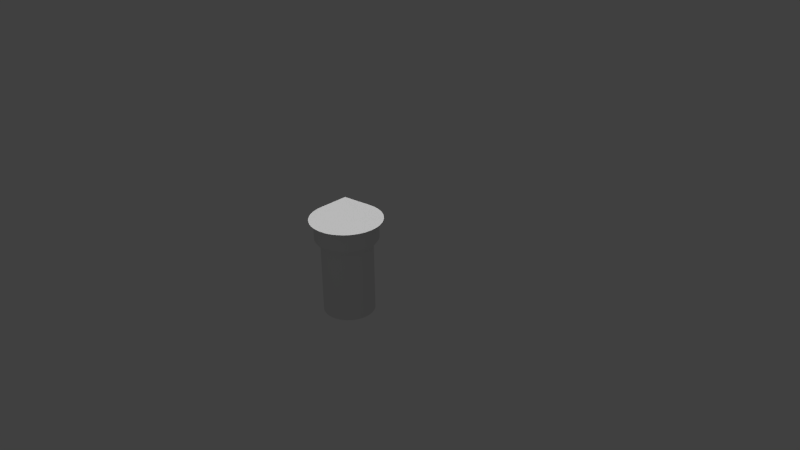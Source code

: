 # Source: chateau.blend  (saved by Blender 2.73.0; exported with 4.5.12 LTS)
import bpy
from mathutils import Matrix  # noqa: F401  (used for matrix-valued properties, if any)

bpy.ops.wm.read_factory_settings(use_empty=True)
scene = bpy.context.scene
scene.name = 'Scene'

# ---- collections
col_collection_1 = bpy.data.collections.new('Collection 1'); scene.collection.children.link(col_collection_1)
col_collection_7 = bpy.data.collections.new('Collection 7'); scene.collection.children.link(col_collection_7)

# ---- world
world_world = bpy.data.worlds.new('World'); scene.world = world_world
world_world.color = (0.05088, 0.05088, 0.05088)
world_world.use_sun_shadow = False
world_world.sun_shadow_jitter_overblur = 0.0
world_world.cycles.sampling_method = 'MANUAL'
world_world.cycles.sample_map_resolution = 256

# ---- cameras
cam_camera = bpy.data.cameras.new('Camera')
cam_camera.clip_end = 100.0
cam_camera.lens = 35.0
cam_camera.sensor_width = 32.0
cam_camera.sensor_height = 18.0
cam_camera.ortho_scale = 7.314
cam_camera.dof.focus_distance = 0.0
cam_camera.dof.aperture_fstop = 128.0

# ---- lights
light_lamp = bpy.data.lights.new('Lamp', 'POINT')
light_lamp.transmission_factor = 0.0
light_lamp.cutoff_distance = 30.0
light_lamp.energy = 100.0
light_lamp.shadow_buffer_clip_start = 1.001
light_lamp.shadow_soft_size = 0.1
light_lamp.shadow_maximum_resolution = 0.006
light_lamp.use_absolute_resolution = True
light_lamp.cycles.use_multiple_importance_sampling = False
light_sun_001 = bpy.data.lights.new('Sun.001', 'SUN')
light_sun_001.transmission_factor = 0.0
light_sun_001.angle = 0.1993
light_sun_001.energy = 1.0
light_sun_001.shadow_buffer_clip_start = 0.5
light_sun_001.shadow_soft_size = 0.1
light_sun_001.shadow_cascade_max_distance = 1000.0
light_sun_001.cycles.use_multiple_importance_sampling = False
light_sun = bpy.data.lights.new('Sun', 'SUN')
light_sun.transmission_factor = 0.0
light_sun.angle = 0.1993
light_sun.energy = 1.0
light_sun.shadow_buffer_clip_start = 0.5
light_sun.shadow_soft_size = 0.1
light_sun.shadow_cascade_max_distance = 1000.0
light_sun.cycles.use_multiple_importance_sampling = False

# ---- meshes
me_cylinder_002 = bpy.data.meshes.new('Cylinder.002')
me_cylinder_002.from_pydata([(-2.075, 3.222, 9.508), (-1.562, 3.324, 9.508), (-1.04, 3.358, -1.511), (-1.562, 3.324, 7.295), (-0.5174, 3.324, -1.511), (-2.075, 3.222, 7.295), (-0.004269, 3.222, -1.511), (-2.57, 3.054, 7.295), (-3.04, 2.822, 7.295), (0.4912, 3.054, -1.511), (-3.475, 2.532, 7.295), (0.9605, 2.822, -1.511), (1.396, 2.532, -1.511), (-3.868, 2.187, 7.295), (-4.213, 1.793, 7.295), (1.789, 2.187, -1.511), (2.134, 1.793, -1.511), (-4.504, 1.358, 7.295), (2.425, 1.358, -1.511), (-4.735, 0.8891, 7.295), (-4.903, 0.3936, 7.295), (2.656, 0.8891, -1.511), (-5.005, -0.1195, 7.295), (2.824, 0.3936, -1.511), (2.926, -0.1195, -1.511), (-5.04, -0.6416, 7.295), (-5.005, -1.164, 7.295), (2.96, -0.6416, -1.511), (-4.903, -1.677, 7.295), (2.926, -1.164, -1.511), (-4.735, -2.172, 7.295), (2.824, -1.677, -1.511), (2.656, -2.172, -1.511), (-4.504, -2.642, 7.295), (2.425, -2.642, -1.511), (-4.213, -3.077, 7.295), (-3.868, -3.47, 7.295), (2.134, -3.077, -1.511), (-3.475, -3.815, 7.295), (1.789, -3.47, -1.511), (1.396, -3.815, -1.511), (-3.04, -4.106, 7.295), (0.9605, -4.106, -1.511), (-2.57, -4.337, 7.295), (-2.075, -4.505, 7.295), (0.4912, -4.337, -1.511), (-0.004268, -4.505, -1.511), (-1.562, -4.607, 7.295), (-1.04, -4.642, 7.295), (-0.5174, -4.607, -1.511), (-1.04, -4.642, -1.511), (-0.5174, -4.607, 7.295), (-1.562, -4.607, -1.511), (-0.004268, -4.505, 7.295), (0.4912, -4.337, 7.295), (-2.075, -4.505, -1.511), (-2.57, -4.337, -1.511), (0.9605, -4.106, 7.295), (1.396, -3.815, 7.295), (-3.04, -4.106, -1.511), (-3.475, -3.815, -1.511), (1.789, -3.47, 7.295), (-3.868, -3.47, -1.511), (2.134, -3.077, 7.295), (2.425, -2.642, 7.295), (-4.213, -3.077, -1.511), (-4.504, -2.642, -1.511), (2.656, -2.172, 7.295), (2.824, -1.677, 7.295), (-4.735, -2.172, -1.511), (2.926, -1.164, 7.295), (-4.903, -1.677, -1.511), (2.96, -0.6416, 7.295), (-5.005, -1.164, -1.511), (-5.04, -0.6416, -1.511), (2.926, -0.1195, 7.295), (-5.005, -0.1195, -1.511), (2.824, 0.3936, 7.295), (2.656, 0.8891, 7.295), (-4.903, 0.3936, -1.511), (2.425, 1.358, 7.295), (-4.735, 0.8891, -1.511), (-4.504, 1.358, -1.511), (2.134, 1.793, 7.295), (1.789, 2.187, 7.295), (-4.213, 1.793, -1.511), (1.396, 2.532, 7.295), (-3.868, 2.187, -1.511), (-3.475, 2.532, -1.511), (0.9605, 2.822, 7.295), (-3.04, 2.822, -1.511), (0.4912, 3.054, 7.295), (-2.57, 3.054, -1.511), (-0.004269, 3.222, 7.295), (-2.075, 3.222, -1.511), (-0.5174, 3.324, 7.295), (-1.04, 3.358, 7.295), (-1.562, 3.324, -1.511), (-2.57, 3.054, 9.508), (-3.04, 2.822, 9.508), (-3.475, 2.532, 9.508), (-3.868, 2.187, 9.508), (-4.213, 1.793, 9.508), (-4.504, 1.358, 9.508), (-4.735, 0.8891, 9.508), (-4.903, 0.3936, 9.508), (-5.005, -0.1195, 9.508), (-5.04, -0.6416, 9.508), (-5.005, -1.164, 9.508), (-4.903, -1.677, 9.508), (-4.735, -2.172, 9.508), (-4.504, -2.642, 9.508), (-4.213, -3.077, 9.508), (-3.868, -3.47, 9.508), (-3.475, -3.815, 9.508), (-3.04, -4.106, 9.508), (-2.57, -4.337, 9.508), (-2.075, -4.505, 9.508), (-1.562, -4.607, 9.508), (-1.04, -4.642, 9.508), (-0.5174, -4.607, 9.508), (-0.004268, -4.505, 9.508), (0.4912, -4.337, 9.508), (0.9605, -4.106, 9.508), (1.396, -3.815, 9.508), (1.789, -3.47, 9.508), (2.134, -3.077, 9.508), (2.425, -2.642, 9.508), (2.656, -2.172, 9.508), (2.824, -1.677, 9.508), (2.926, -1.164, 9.508), (2.96, -0.6416, 9.508), (2.926, -0.1195, 9.508), (2.824, 0.3936, 9.508), (2.656, 0.8891, 9.508), (2.425, 1.358, 9.508), (2.134, 1.793, 9.508), (1.789, 2.187, 9.508), (1.396, 2.532, 9.508), (0.9605, 2.822, 9.508), (0.4912, 3.054, 9.508), (-0.004269, 3.222, 9.508), (-0.5174, 3.324, 9.508), (-1.04, 3.358, 9.508), (-2.075, 3.222, 10.98), (-1.562, 3.324, 10.98), (-2.57, 3.054, 10.98), (-3.04, 2.822, 10.98), (-3.475, 2.532, 10.98), (-3.868, 2.187, 10.98), (-4.213, 1.793, 10.98), (-4.504, 1.358, 10.98), (-4.735, 0.8891, 10.98), (-4.903, 0.3936, 10.98), (-5.005, -0.1195, 10.98), (-5.04, -0.6416, 10.98), (-5.005, -1.164, 10.98), (-4.903, -1.677, 10.98), (-4.735, -2.172, 10.98), (-4.504, -2.642, 10.98), (-4.213, -3.077, 10.98), (-3.868, -3.47, 10.98), (-3.475, -3.815, 10.98), (-3.04, -4.106, 10.98), (-2.57, -4.337, 10.98), (-2.075, -4.505, 10.98), (-1.562, -4.607, 10.98), (-1.04, -4.642, 10.98), (-0.5174, -4.607, 10.98), (-0.004268, -4.505, 10.98), (0.4912, -4.337, 10.98), (0.9605, -4.106, 10.98), (1.396, -3.815, 10.98), (1.789, -3.47, 10.98), (2.134, -3.077, 10.98), (2.425, -2.642, 10.98), (2.656, -2.172, 10.98), (2.824, -1.677, 10.98), (2.926, -1.164, 10.98), (2.96, -0.6416, 10.98), (2.926, -0.1195, 10.98), (2.824, 0.3936, 10.98), (2.656, 0.8891, 10.98), (2.425, 1.358, 10.98), (2.134, 1.793, 10.98), (1.789, 2.187, 10.98), (1.395, 2.532, 10.98), (0.9605, 2.822, 10.98), (0.4912, 3.054, 10.98), (-0.00427, 3.222, 10.98), (-0.5174, 3.324, 10.98), (-1.04, 3.358, 10.98), (-2.31, 4.101, 12.36), (-1.68, 4.227, 12.36), (-2.919, 3.895, 12.36), (-3.495, 3.611, 12.36), (-4.029, 3.254, 12.36), (-4.512, 2.83, 12.36), (-4.935, 2.348, 12.36), (-5.292, 1.813, 12.36), (-5.576, 1.237, 12.36), (-5.782, 0.6292, 12.36), (-5.908, -0.0007215, 12.36), (-5.95, -0.6416, 12.36), (-5.908, -1.283, 12.36), (-5.782, -1.912, 12.36), (-5.576, -2.521, 12.36), (-5.292, -3.097, 12.36), (-4.935, -3.631, 12.36), (-4.512, -4.114, 12.36), (-4.029, -4.537, 12.36), (-3.495, -4.894, 12.36), (-2.919, -5.178, 12.36), (-2.31, -5.385, 12.36), (-1.68, -5.51, 12.36), (-1.04, -5.552, 12.36), (-0.3986, -5.51, 12.36), (0.2313, -5.385, 12.36), (0.8395, -5.178, 12.36), (1.416, -4.894, 12.36), (1.95, -4.537, 12.36), (2.432, -4.114, 12.36), (2.856, -3.631, 12.36), (3.213, -3.097, 12.36), (3.497, -2.521, 12.36), (3.703, -1.912, 12.36), (3.829, -1.283, 12.36), (3.871, -0.6416, 12.36), (3.829, -0.0007241, 12.36), (3.703, 0.6292, 12.36), (3.497, 1.237, 12.36), (3.213, 1.813, 12.36), (2.856, 2.348, 12.36), (2.432, 2.83, 12.36), (1.95, 3.254, 12.36), (1.416, 3.611, 12.36), (0.8395, 3.895, 12.36), (0.2313, 4.101, 12.36), (-0.3986, 4.227, 12.36), (-1.04, 4.269, 12.36), (-2.31, 4.101, 13.13), (-1.68, 4.227, 13.13), (-2.919, 3.895, 13.13), (-3.495, 3.611, 13.13), (-4.029, 3.254, 13.13), (-4.512, 2.83, 13.13), (-4.935, 2.348, 13.13), (-5.292, 1.813, 13.13), (-5.576, 1.237, 13.13), (-5.782, 0.6292, 13.13), (-5.908, -0.0007215, 13.13), (-5.95, -0.6416, 13.13), (-5.908, -1.283, 13.13), (-5.782, -1.912, 13.13), (-5.576, -2.521, 13.13), (-5.292, -3.097, 13.13), (-4.935, -3.631, 13.13), (-4.512, -4.114, 13.13), (-4.029, -4.537, 13.13), (-3.495, -4.894, 13.13), (-2.919, -5.178, 13.13), (-2.31, -5.385, 13.13), (-1.68, -5.51, 13.13), (-1.04, -5.552, 13.13), (-0.3986, -5.51, 13.13), (0.2313, -5.385, 13.13), (0.8395, -5.178, 13.13), (1.416, -4.894, 13.13), (1.95, -4.537, 13.13), (2.432, -4.114, 13.13), (2.856, -3.631, 13.13), (3.213, -3.097, 13.13), (3.497, -2.521, 13.13), (3.703, -1.912, 13.13), (3.829, -1.283, 13.13), (3.871, -0.6416, 13.13), (3.829, -0.0007241, 13.13), (3.703, 0.6292, 13.13), (3.497, 1.237, 13.13), (3.213, 1.813, 13.13), (2.856, 2.348, 13.13), (2.432, 2.83, 13.13), (1.95, 3.254, 13.13), (1.416, 3.611, 13.13), (0.8395, 3.895, 13.13), (0.2313, 4.101, 13.13), (-0.3986, 4.227, 13.13), (-1.04, 4.269, 13.13), (-2.31, 4.101, 15.01), (-1.68, 4.227, 15.01), (-2.919, 3.895, 15.01), (-3.495, 3.611, 15.01), (-4.029, 3.254, 15.01), (-4.512, 2.83, 15.01), (-4.935, 2.348, 15.01), (-5.292, 1.813, 15.01), (-5.576, 1.237, 15.01), (-5.782, 0.6292, 15.01), (-5.908, -0.0007215, 15.01), (-5.95, -0.6416, 15.01), (-5.908, -1.283, 15.01), (-5.782, -1.912, 15.01), (-5.576, -2.521, 15.01), (-5.292, -3.097, 15.01), (-4.935, -3.631, 15.01), (-4.512, -4.114, 15.01), (-4.029, -4.537, 15.01), (-3.495, -4.894, 15.01), (-2.919, -5.178, 15.01), (-2.31, -5.385, 15.01), (-1.68, -5.51, 15.01), (-1.04, -5.552, 15.01), (-0.3986, -5.51, 15.01), (0.2313, -5.385, 15.01), (0.8395, -5.178, 15.01), (1.416, -4.894, 15.01), (1.95, -4.537, 15.01), (2.432, -4.114, 15.01), (2.856, -3.631, 15.01), (3.213, -3.097, 15.01), (3.497, -2.521, 15.01), (3.703, -1.912, 15.01), (3.829, -1.283, 15.01), (3.871, -0.6416, 15.01), (3.829, -0.0007241, 15.01), (3.703, 0.6292, 15.01), (3.497, 1.237, 15.01), (3.213, 1.813, 15.01), (2.856, 2.348, 15.01), (2.432, 2.83, 15.01), (1.95, 3.254, 15.01), (1.416, 3.611, 15.01), (0.8395, 3.895, 15.01), (0.2313, 4.101, 15.01), (-0.3986, 4.227, 15.01), (-1.04, 4.269, 15.01), (-2.496, 4.796, 15.84), (-1.774, 4.939, 15.84), (-3.194, 4.559, 15.84), (-3.854, 4.233, 15.84), (-4.466, 3.824, 15.84), (-5.02, 3.339, 15.84), (-5.505, 2.785, 15.84), (-5.915, 2.173, 15.84), (-6.24, 1.513, 15.84), (-6.477, 0.8153, 15.84), (-6.621, 0.09312, 15.84), (-6.669, -0.6416, 15.84), (-6.621, -1.376, 15.84), (-6.477, -2.099, 15.84), (-6.24, -2.796, 15.84), (-5.915, -3.456, 15.84), (-5.505, -4.068, 15.84), (-5.02, -4.622, 15.84), (-4.466, -5.108, 15.84), (-3.854, -5.517, 15.84), (-3.194, -5.842, 15.84), (-2.496, -6.079, 15.84), (-1.774, -6.223, 15.84), (-1.04, -6.271, 15.84), (-0.3048, -6.223, 15.84), (0.4174, -6.079, 15.84), (1.115, -5.842, 15.84), (1.775, -5.517, 15.84), (2.387, -5.108, 15.84), (2.941, -4.622, 15.84), (3.426, -4.068, 15.84), (3.835, -3.456, 15.84), (4.161, -2.796, 15.84), (4.398, -2.099, 15.84), (4.541, -1.376, 15.84), (4.59, -0.6416, 15.84), (4.541, 0.09312, 15.84), (4.398, 0.8153, 15.84), (4.161, 1.513, 15.84), (3.835, 2.173, 15.84), (3.426, 2.785, 15.84), (2.941, 3.339, 15.84), (2.387, 3.824, 15.84), (1.775, 4.233, 15.84), (1.115, 4.559, 15.84), (0.4174, 4.796, 15.84), (-0.3048, 4.939, 15.84), (-1.04, 4.988, 15.84), (-1.04, -0.6416, 19.76)], [], [(111, 112, 160, 159), (68, 70, 130, 129), (107, 108, 156, 155), (99, 100, 148, 147), (7, 8, 99, 98), (46, 45, 54, 53), (132, 133, 181, 180), (20, 22, 106, 105), (31, 29, 70, 68), (133, 134, 182, 181), (72, 75, 132, 131), (40, 39, 61, 58), (138, 139, 187, 186), (3, 5, 0, 1), (97, 94, 5, 3), (98, 99, 147, 146), (77, 78, 134, 133), (92, 90, 8, 7), (129, 130, 178, 177), (8, 10, 100, 99), (85, 82, 17, 14), (113, 114, 162, 161), (64, 67, 128, 127), (62, 60, 38, 36), (125, 126, 174, 173), (51, 53, 121, 120), (32, 31, 68, 67), (119, 120, 168, 167), (19, 20, 105, 104), (39, 37, 63, 61), (143, 1, 145, 191), (5, 7, 98, 0), (79, 76, 22, 20), (106, 107, 155, 154), (89, 91, 140, 139), (73, 71, 28, 26), (100, 101, 149, 148), (22, 25, 107, 106), (24, 23, 77, 75), (131, 132, 180, 179), (13, 14, 102, 101), (69, 66, 33, 30), (120, 121, 169, 168), (25, 26, 108, 107), (16, 15, 84, 83), (103, 104, 152, 151), (48, 51, 120, 119), (65, 62, 36, 35), (116, 117, 165, 164), (63, 64, 127, 126), (6, 4, 95, 93), (136, 137, 185, 184), (36, 38, 114, 113), (81, 79, 20, 19), (124, 125, 173, 172), (26, 28, 109, 108), (12, 11, 89, 86), (105, 106, 154, 153), (10, 13, 101, 100), (59, 56, 43, 41), (112, 113, 161, 160), (43, 44, 117, 116), (4, 2, 96, 95), (108, 109, 157, 156), (47, 48, 119, 118), (55, 52, 47, 44), (140, 141, 189, 188), (61, 63, 126, 125), (52, 50, 48, 47), (110, 111, 159, 158), (86, 89, 139, 138), (49, 46, 53, 51), (104, 105, 153, 152), (33, 35, 112, 111), (18, 16, 83, 80), (135, 136, 184, 183), (80, 83, 136, 135), (2, 97, 3, 96), (137, 138, 186, 185), (17, 19, 104, 103), (29, 27, 72, 70), (130, 131, 179, 178), (78, 80, 135, 134), (45, 42, 57, 54), (134, 135, 183, 182), (84, 86, 138, 137), (90, 88, 10, 8), (127, 128, 176, 175), (57, 58, 124, 123), (88, 87, 13, 10), (0, 98, 146, 144), (95, 96, 143, 142), (37, 34, 64, 63), (123, 124, 172, 171), (53, 54, 122, 121), (94, 92, 7, 5), (115, 116, 164, 163), (75, 77, 133, 132), (82, 81, 19, 17), (141, 142, 190, 189), (91, 93, 141, 140), (71, 69, 30, 28), (1, 0, 144, 145), (70, 72, 131, 130), (27, 24, 75, 72), (117, 118, 166, 165), (83, 84, 137, 136), (34, 32, 67, 64), (126, 127, 175, 174), (44, 47, 118, 117), (74, 73, 26, 25), (102, 103, 151, 150), (58, 61, 125, 124), (21, 18, 80, 78), (101, 102, 150, 149), (35, 36, 113, 112), (11, 9, 91, 89), (121, 122, 170, 169), (67, 68, 129, 128), (66, 65, 35, 33), (114, 115, 163, 162), (54, 57, 123, 122), (15, 12, 86, 84), (118, 119, 167, 166), (41, 43, 116, 115), (76, 74, 25, 22), (128, 129, 177, 176), (30, 33, 111, 110), (42, 40, 58, 57), (109, 110, 158, 157), (28, 30, 110, 109), (60, 59, 41, 38), (169, 170, 218, 217), (96, 3, 1, 143), (9, 6, 93, 91), (38, 41, 115, 114), (4, 6, 9, 11, 12, 15, 16, 18, 21, 23, 24, 27, 29, 31, 32, 34, 37, 39, 40, 42, 45, 46, 49, 50, 52, 55, 56, 59, 60, 62, 65, 66, 69, 71, 73, 74, 76, 79, 81, 82, 85, 87, 88, 90, 92, 94, 97, 2), (56, 55, 44, 43), (87, 85, 14, 13), (50, 49, 51, 48), (23, 21, 78, 77), (142, 143, 191, 190), (14, 17, 103, 102), (93, 95, 142, 141), (139, 140, 188, 187), (122, 123, 171, 170), (193, 192, 240, 241), (184, 185, 233, 232), (188, 189, 237, 236), (152, 153, 201, 200), (187, 188, 236, 235), (158, 159, 207, 206), (168, 169, 217, 216), (182, 183, 231, 230), (144, 146, 194, 192), (160, 161, 209, 208), (172, 173, 221, 220), (166, 167, 215, 214), (183, 184, 232, 231), (180, 181, 229, 228), (146, 147, 195, 194), (178, 179, 227, 226), (148, 149, 197, 196), (163, 164, 212, 211), (176, 177, 225, 224), (159, 160, 208, 207), (181, 182, 230, 229), (147, 148, 196, 195), (186, 187, 235, 234), (177, 178, 226, 225), (161, 162, 210, 209), (153, 154, 202, 201), (167, 168, 216, 215), (173, 174, 222, 221), (185, 186, 234, 233), (190, 191, 239, 238), (154, 155, 203, 202), (150, 151, 199, 198), (175, 176, 224, 223), (164, 165, 213, 212), (171, 172, 220, 219), (156, 157, 205, 204), (145, 144, 192, 193), (162, 163, 211, 210), (174, 175, 223, 222), (155, 156, 204, 203), (157, 158, 206, 205), (149, 150, 198, 197), (191, 145, 193, 239), (189, 190, 238, 237), (170, 171, 219, 218), (151, 152, 200, 199), (165, 166, 214, 213), (179, 180, 228, 227), (249, 250, 298, 297), (210, 211, 259, 258), (222, 223, 271, 270), (203, 204, 252, 251), (205, 206, 254, 253), (197, 198, 246, 245), (239, 193, 241, 287), (237, 238, 286, 285), (218, 219, 267, 266), (199, 200, 248, 247), (227, 228, 276, 275), (213, 214, 262, 261), (217, 218, 266, 265), (232, 233, 281, 280), (236, 237, 285, 284), (235, 236, 284, 283), (200, 201, 249, 248), (206, 207, 255, 254), (216, 217, 265, 264), (230, 231, 279, 278), (192, 194, 242, 240), (208, 209, 257, 256), (220, 221, 269, 268), (214, 215, 263, 262), (231, 232, 280, 279), (228, 229, 277, 276), (226, 227, 275, 274), (194, 195, 243, 242), (196, 197, 245, 244), (224, 225, 273, 272), (211, 212, 260, 259), (207, 208, 256, 255), (229, 230, 278, 277), (195, 196, 244, 243), (234, 235, 283, 282), (209, 210, 258, 257), (225, 226, 274, 273), (201, 202, 250, 249), (221, 222, 270, 269), (215, 216, 264, 263), (233, 234, 282, 281), (238, 239, 287, 286), (202, 203, 251, 250), (198, 199, 247, 246), (212, 213, 261, 260), (223, 224, 272, 271), (204, 205, 253, 252), (219, 220, 268, 267), (290, 291, 339, 338), (263, 264, 312, 311), (269, 270, 318, 317), (281, 282, 330, 329), (250, 251, 299, 298), (286, 287, 335, 334), (246, 247, 295, 294), (260, 261, 309, 308), (271, 272, 320, 319), (252, 253, 301, 300), (267, 268, 316, 315), (241, 240, 288, 289), (258, 259, 307, 306), (270, 271, 319, 318), (251, 252, 300, 299), (245, 246, 294, 293), (253, 254, 302, 301), (287, 241, 289, 335), (285, 286, 334, 333), (266, 267, 315, 314), (247, 248, 296, 295), (261, 262, 310, 309), (275, 276, 324, 323), (265, 266, 314, 313), (280, 281, 329, 328), (284, 285, 333, 332), (283, 284, 332, 331), (248, 249, 297, 296), (254, 255, 303, 302), (264, 265, 313, 312), (278, 279, 327, 326), (240, 242, 290, 288), (268, 269, 317, 316), (256, 257, 305, 304), (262, 263, 311, 310), (276, 277, 325, 324), (279, 280, 328, 327), (274, 275, 323, 322), (242, 243, 291, 290), (244, 245, 293, 292), (259, 260, 308, 307), (272, 273, 321, 320), (255, 256, 304, 303), (243, 244, 292, 291), (277, 278, 326, 325), (282, 283, 331, 330), (257, 258, 306, 305), (273, 274, 322, 321), (322, 323, 371, 370), (292, 293, 341, 340), (307, 308, 356, 355), (320, 321, 369, 368), (303, 304, 352, 351), (325, 326, 374, 373), (291, 292, 340, 339), (330, 331, 379, 378), (321, 322, 370, 369), (305, 306, 354, 353), (297, 298, 346, 345), (311, 312, 360, 359), (317, 318, 366, 365), (329, 330, 378, 377), (334, 335, 383, 382), (298, 299, 347, 346), (294, 295, 343, 342), (308, 309, 357, 356), (319, 320, 368, 367), (315, 316, 364, 363), (300, 301, 349, 348), (289, 288, 336, 337), (306, 307, 355, 354), (318, 319, 367, 366), (299, 300, 348, 347), (301, 302, 350, 349), (293, 294, 342, 341), (335, 289, 337, 383), (314, 315, 363, 362), (333, 334, 382, 381), (295, 296, 344, 343), (309, 310, 358, 357), (323, 324, 372, 371), (313, 314, 362, 361), (328, 329, 377, 376), (332, 333, 381, 380), (296, 297, 345, 344), (331, 332, 380, 379), (302, 303, 351, 350), (326, 327, 375, 374), (312, 313, 361, 360), (288, 290, 338, 336), (304, 305, 353, 352), (316, 317, 365, 364), (310, 311, 359, 358), (327, 328, 376, 375), (324, 325, 373, 372), (380, 381, 384), (379, 380, 384), (344, 345, 384), (350, 351, 384), (360, 361, 384), (374, 375, 384), (336, 338, 384), (352, 353, 384), (364, 365, 384), (358, 359, 384), (375, 376, 384), (372, 373, 384), (370, 371, 384), (338, 339, 384), (340, 341, 384), (368, 369, 384), (355, 356, 384), (351, 352, 384), (373, 374, 384), (339, 340, 384), (378, 379, 384), (353, 354, 384), (369, 370, 384), (345, 346, 384), (359, 360, 384), (365, 366, 384), (377, 378, 384), (382, 383, 384), (346, 347, 384), (342, 343, 384), (356, 357, 384), (367, 368, 384), (348, 349, 384), (363, 364, 384), (337, 336, 384), (366, 367, 384), (354, 355, 384), (347, 348, 384), (349, 350, 384), (341, 342, 384), (383, 337, 384), (381, 382, 384), (362, 363, 384), (343, 344, 384), (371, 372, 384), (357, 358, 384), (376, 377, 384), (361, 362, 384)])
me_cylinder_002.use_remesh_preserve_volume = False
me_cylinder_002.use_remesh_preserve_attributes = False
me_cylinder_002.use_mirror_vertex_groups = False
me_cylinder_002.update()

# ---- objects
ob_lamp = bpy.data.objects.new('Lamp', light_lamp)
ob_camera = bpy.data.objects.new('Camera', cam_camera)
ob_cylinder = bpy.data.objects.new('Cylinder', me_cylinder_002)
ob_sun_001 = bpy.data.objects.new('Sun.001', light_sun_001)
ob_sun = bpy.data.objects.new('Sun', light_sun)

# ---- transforms, parenting, visibility, modifiers, constraints
ob_lamp.location = (10.11, -23.15, 18.4)
ob_lamp.rotation_euler = (0.6503, 0.05522, 1.866)
ob_lamp.lock_rotations_4d = False
ob_lamp.empty_display_type = 'ARROWS'
ob_lamp.color = (0.0, 0.0, 0.0, 0.0)
ob_lamp.lineart.crease_threshold = 0.0
ob_camera.location = (48.82, -38.96, 39.21)
ob_camera.rotation_euler = (1.109, 0.01082, 0.8149)
ob_camera.lock_rotations_4d = False
ob_camera.empty_display_type = 'ARROWS'
ob_camera.color = (0.0, 0.0, 0.0, 0.0)
ob_camera.display_type = 'WIRE'
ob_camera.lineart.crease_threshold = 0.0
ob_cylinder.location = (1.04, 0.6416, 1.511)
ob_cylinder.scale = (0.5329, 0.5329, 0.4701)
ob_cylinder.lineart.crease_threshold = 0.0
ob_sun_001.location = (19.5, 18.51, 2.454)
ob_sun_001.lineart.crease_threshold = 0.0
ob_sun.location = (10.67, -23.6, 19.69)
ob_sun.lineart.crease_threshold = 0.0

# ---- collection membership
col_collection_1.objects.link(ob_lamp)
col_collection_1.objects.link(ob_camera)
col_collection_7.objects.link(ob_cylinder)
col_collection_7.objects.link(ob_sun_001)
col_collection_7.objects.link(ob_sun)

# ---- scene / render settings (as saved in the file)
scene.camera = ob_camera
scene.frame_start = 1; scene.frame_end = 250; scene.frame_set(23)
scene.render.engine = 'BLENDER_EEVEE_NEXT'
scene.render.resolution_percentage = 50
scene.render.dither_intensity = 0.0
scene.cycles.use_denoising = False
scene.cycles.samples = 10
scene.cycles.sampling_pattern = 'TABULATED_SOBOL'
scene.cycles.light_sampling_threshold = 0.0
scene.cycles.use_adaptive_sampling = False
scene.cycles.use_light_tree = False
scene.cycles.blur_glossy = 0.0
scene.cycles.pixel_filter_type = 'GAUSSIAN'
scene.cycles.sample_clamp_indirect = 0.0
scene.view_settings.view_transform = 'Standard'
scene.unit_settings.scale_length = 0.01
bpy.context.view_layer.update()
